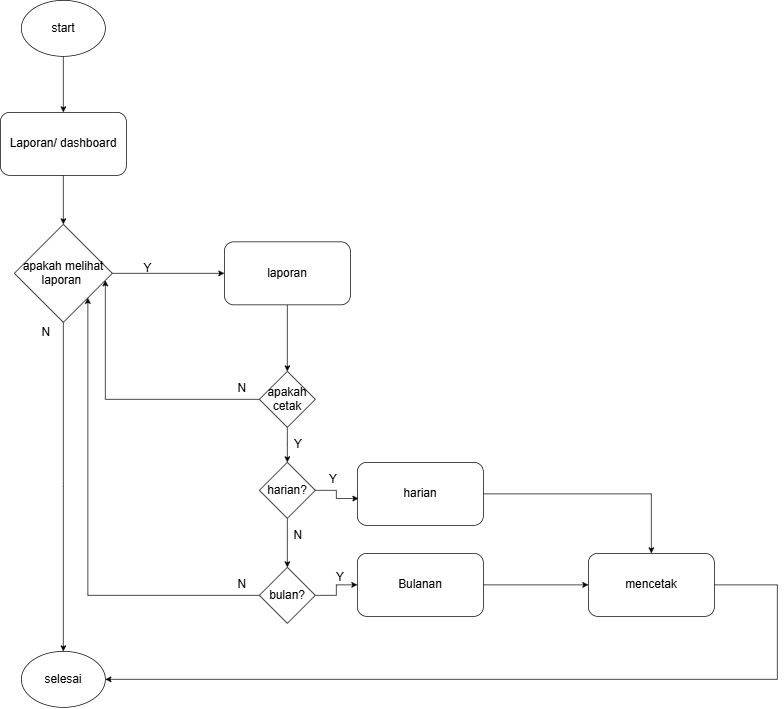

The diagram above was exported from draw.io. Its source (the exported page's mxGraphModel, read from the mxfile embedded in the PNG):
<mxGraphModel dx="3691" dy="1110" grid="1" gridSize="10" guides="1" tooltips="1" connect="1" arrows="1" fold="1" page="1" pageScale="1" pageWidth="827" pageHeight="1169" math="0" shadow="0">
  <root>
    <mxCell id="0" />
    <mxCell id="1" parent="0" />
    <mxCell id="5bD5EDwLUjNrFW959BTM-6" style="edgeStyle=orthogonalEdgeStyle;rounded=0;orthogonalLoop=1;jettySize=auto;html=1;entryX=0.5;entryY=0;entryDx=0;entryDy=0;fontSize=17;" parent="1" source="Xo7TbS3teVVDaoRH9l44-44" target="5bD5EDwLUjNrFW959BTM-5" edge="1">
      <mxGeometry relative="1" as="geometry" />
    </mxCell>
    <mxCell id="Xo7TbS3teVVDaoRH9l44-44" value="Laporan/ dashboard" style="rounded=1;whiteSpace=wrap;html=1;fontSize=17;" parent="1" vertex="1">
      <mxGeometry x="-970" y="420" width="180" height="90" as="geometry" />
    </mxCell>
    <mxCell id="5bD5EDwLUjNrFW959BTM-4" style="edgeStyle=orthogonalEdgeStyle;rounded=0;orthogonalLoop=1;jettySize=auto;html=1;fontSize=17;" parent="1" source="Xo7TbS3teVVDaoRH9l44-45" target="5bD5EDwLUjNrFW959BTM-3" edge="1">
      <mxGeometry relative="1" as="geometry" />
    </mxCell>
    <mxCell id="Xo7TbS3teVVDaoRH9l44-45" value="laporan" style="rounded=1;whiteSpace=wrap;html=1;fontSize=17;" parent="1" vertex="1">
      <mxGeometry x="-650" y="605" width="180" height="90" as="geometry" />
    </mxCell>
    <mxCell id="5bD5EDwLUjNrFW959BTM-22" style="edgeStyle=orthogonalEdgeStyle;rounded=0;orthogonalLoop=1;jettySize=auto;html=1;fontSize=17;" parent="1" source="Xo7TbS3teVVDaoRH9l44-50" target="5bD5EDwLUjNrFW959BTM-11" edge="1">
      <mxGeometry relative="1" as="geometry" />
    </mxCell>
    <mxCell id="rUQdu5yIc_4PMNA3Td17-2" style="edgeStyle=orthogonalEdgeStyle;rounded=0;orthogonalLoop=1;jettySize=auto;html=1;entryX=1;entryY=1;entryDx=0;entryDy=0;fontSize=17;" parent="1" source="Xo7TbS3teVVDaoRH9l44-50" target="5bD5EDwLUjNrFW959BTM-5" edge="1">
      <mxGeometry relative="1" as="geometry" />
    </mxCell>
    <mxCell id="Xo7TbS3teVVDaoRH9l44-50" value="bulan?" style="rhombus;whiteSpace=wrap;html=1;fontSize=17;" parent="1" vertex="1">
      <mxGeometry x="-600" y="1070" width="80" height="80" as="geometry" />
    </mxCell>
    <mxCell id="l8wcq0Cwumiv3Uneehhr-21" style="edgeStyle=orthogonalEdgeStyle;rounded=0;orthogonalLoop=1;jettySize=auto;html=1;fontSize=17;" parent="1" source="Xo7TbS3teVVDaoRH9l44-51" target="5bD5EDwLUjNrFW959BTM-50" edge="1">
      <mxGeometry relative="1" as="geometry">
        <Array as="points">
          <mxPoint x="140" y="1095" />
          <mxPoint x="140" y="1230" />
        </Array>
      </mxGeometry>
    </mxCell>
    <mxCell id="Xo7TbS3teVVDaoRH9l44-51" value="mencetak" style="rounded=1;whiteSpace=wrap;html=1;fontSize=17;" parent="1" vertex="1">
      <mxGeometry x="-130" y="1050" width="180" height="90" as="geometry" />
    </mxCell>
    <mxCell id="5bD5EDwLUjNrFW959BTM-2" style="edgeStyle=orthogonalEdgeStyle;rounded=0;orthogonalLoop=1;jettySize=auto;html=1;entryX=0.5;entryY=0;entryDx=0;entryDy=0;fontSize=17;" parent="1" source="5bD5EDwLUjNrFW959BTM-1" target="Xo7TbS3teVVDaoRH9l44-44" edge="1">
      <mxGeometry relative="1" as="geometry" />
    </mxCell>
    <mxCell id="5bD5EDwLUjNrFW959BTM-1" value="start" style="ellipse;whiteSpace=wrap;html=1;fontSize=17;" parent="1" vertex="1">
      <mxGeometry x="-940" y="260" width="120" height="80" as="geometry" />
    </mxCell>
    <mxCell id="5bD5EDwLUjNrFW959BTM-8" style="edgeStyle=orthogonalEdgeStyle;rounded=0;orthogonalLoop=1;jettySize=auto;html=1;entryX=0.5;entryY=0;entryDx=0;entryDy=0;fontSize=17;" parent="1" source="5bD5EDwLUjNrFW959BTM-3" edge="1">
      <mxGeometry relative="1" as="geometry">
        <mxPoint x="-560" y="920" as="targetPoint" />
      </mxGeometry>
    </mxCell>
    <mxCell id="l8wcq0Cwumiv3Uneehhr-7" style="edgeStyle=orthogonalEdgeStyle;rounded=0;orthogonalLoop=1;jettySize=auto;html=1;fontSize=17;" parent="1" source="5bD5EDwLUjNrFW959BTM-3" target="5bD5EDwLUjNrFW959BTM-5" edge="1">
      <mxGeometry relative="1" as="geometry">
        <Array as="points">
          <mxPoint x="-820" y="830" />
        </Array>
      </mxGeometry>
    </mxCell>
    <mxCell id="5bD5EDwLUjNrFW959BTM-3" value="apakah cetak" style="rhombus;whiteSpace=wrap;html=1;fontSize=17;" parent="1" vertex="1">
      <mxGeometry x="-600" y="790" width="80" height="80" as="geometry" />
    </mxCell>
    <mxCell id="5bD5EDwLUjNrFW959BTM-7" style="edgeStyle=orthogonalEdgeStyle;rounded=0;orthogonalLoop=1;jettySize=auto;html=1;entryX=0;entryY=0.5;entryDx=0;entryDy=0;fontSize=17;" parent="1" source="5bD5EDwLUjNrFW959BTM-5" target="Xo7TbS3teVVDaoRH9l44-45" edge="1">
      <mxGeometry relative="1" as="geometry" />
    </mxCell>
    <mxCell id="5bD5EDwLUjNrFW959BTM-48" style="edgeStyle=orthogonalEdgeStyle;rounded=0;orthogonalLoop=1;jettySize=auto;html=1;entryX=0.5;entryY=0;entryDx=0;entryDy=0;fontSize=17;" parent="1" source="5bD5EDwLUjNrFW959BTM-5" edge="1">
      <mxGeometry relative="1" as="geometry">
        <mxPoint x="-880" y="1190" as="targetPoint" />
      </mxGeometry>
    </mxCell>
    <mxCell id="5bD5EDwLUjNrFW959BTM-5" value="apakah melihat laporan&amp;nbsp;" style="rhombus;whiteSpace=wrap;html=1;fontSize=17;" parent="1" vertex="1">
      <mxGeometry x="-950" y="580" width="140" height="140" as="geometry" />
    </mxCell>
    <mxCell id="5bD5EDwLUjNrFW959BTM-16" style="edgeStyle=orthogonalEdgeStyle;rounded=0;orthogonalLoop=1;jettySize=auto;html=1;entryX=0.5;entryY=0;entryDx=0;entryDy=0;fontSize=17;" parent="1" source="5bD5EDwLUjNrFW959BTM-9" target="Xo7TbS3teVVDaoRH9l44-50" edge="1">
      <mxGeometry relative="1" as="geometry" />
    </mxCell>
    <mxCell id="5bD5EDwLUjNrFW959BTM-9" value="harian?" style="rhombus;whiteSpace=wrap;html=1;fontSize=17;" parent="1" vertex="1">
      <mxGeometry x="-600" y="920" width="80" height="80" as="geometry" />
    </mxCell>
    <mxCell id="5bD5EDwLUjNrFW959BTM-18" style="edgeStyle=orthogonalEdgeStyle;rounded=0;orthogonalLoop=1;jettySize=auto;html=1;entryX=0.5;entryY=0;entryDx=0;entryDy=0;fontSize=17;" parent="1" source="5bD5EDwLUjNrFW959BTM-10" target="Xo7TbS3teVVDaoRH9l44-51" edge="1">
      <mxGeometry relative="1" as="geometry" />
    </mxCell>
    <mxCell id="5bD5EDwLUjNrFW959BTM-10" value="harian" style="rounded=1;whiteSpace=wrap;html=1;fontSize=17;" parent="1" vertex="1">
      <mxGeometry x="-460" y="920" width="180" height="90" as="geometry" />
    </mxCell>
    <mxCell id="5bD5EDwLUjNrFW959BTM-19" style="edgeStyle=orthogonalEdgeStyle;rounded=0;orthogonalLoop=1;jettySize=auto;html=1;entryX=0;entryY=0.5;entryDx=0;entryDy=0;fontSize=17;" parent="1" source="5bD5EDwLUjNrFW959BTM-11" target="Xo7TbS3teVVDaoRH9l44-51" edge="1">
      <mxGeometry relative="1" as="geometry" />
    </mxCell>
    <mxCell id="5bD5EDwLUjNrFW959BTM-11" value="Bulanan" style="rounded=1;whiteSpace=wrap;html=1;fontSize=17;" parent="1" vertex="1">
      <mxGeometry x="-460" y="1050" width="180" height="90" as="geometry" />
    </mxCell>
    <mxCell id="5bD5EDwLUjNrFW959BTM-23" style="edgeStyle=orthogonalEdgeStyle;rounded=0;orthogonalLoop=1;jettySize=auto;html=1;entryX=0.009;entryY=0.574;entryDx=0;entryDy=0;entryPerimeter=0;fontSize=17;" parent="1" source="5bD5EDwLUjNrFW959BTM-9" target="5bD5EDwLUjNrFW959BTM-10" edge="1">
      <mxGeometry relative="1" as="geometry" />
    </mxCell>
    <mxCell id="5bD5EDwLUjNrFW959BTM-50" value="selesai" style="ellipse;whiteSpace=wrap;html=1;fontSize=17;" parent="1" vertex="1">
      <mxGeometry x="-940" y="1190" width="120" height="80" as="geometry" />
    </mxCell>
    <mxCell id="l8wcq0Cwumiv3Uneehhr-3" value="Y" style="text;html=1;align=center;verticalAlign=middle;resizable=0;points=[];autosize=1;strokeColor=none;fillColor=none;fontSize=17;" parent="1" vertex="1">
      <mxGeometry x="-775" y="628" width="30" height="30" as="geometry" />
    </mxCell>
    <mxCell id="l8wcq0Cwumiv3Uneehhr-4" value="Y" style="text;html=1;align=center;verticalAlign=middle;resizable=0;points=[];autosize=1;strokeColor=none;fillColor=none;fontSize=17;" parent="1" vertex="1">
      <mxGeometry x="-560" y="880" width="30" height="30" as="geometry" />
    </mxCell>
    <mxCell id="l8wcq0Cwumiv3Uneehhr-5" value="Y" style="text;html=1;align=center;verticalAlign=middle;resizable=0;points=[];autosize=1;strokeColor=none;fillColor=none;fontSize=17;" parent="1" vertex="1">
      <mxGeometry x="-510" y="930" width="30" height="30" as="geometry" />
    </mxCell>
    <mxCell id="l8wcq0Cwumiv3Uneehhr-6" value="N" style="text;html=1;align=center;verticalAlign=middle;resizable=0;points=[];autosize=1;strokeColor=none;fillColor=none;fontSize=17;" parent="1" vertex="1">
      <mxGeometry x="-645" y="800" width="40" height="30" as="geometry" />
    </mxCell>
    <mxCell id="l8wcq0Cwumiv3Uneehhr-8" value="N" style="text;html=1;align=center;verticalAlign=middle;resizable=0;points=[];autosize=1;strokeColor=none;fillColor=none;fontSize=17;" parent="1" vertex="1">
      <mxGeometry x="-565" y="1010" width="40" height="30" as="geometry" />
    </mxCell>
    <mxCell id="l8wcq0Cwumiv3Uneehhr-9" value="N" style="text;html=1;align=center;verticalAlign=middle;resizable=0;points=[];autosize=1;strokeColor=none;fillColor=none;fontSize=17;" parent="1" vertex="1">
      <mxGeometry x="-645" y="1080" width="40" height="30" as="geometry" />
    </mxCell>
    <mxCell id="l8wcq0Cwumiv3Uneehhr-10" value="Y" style="text;html=1;align=center;verticalAlign=middle;resizable=0;points=[];autosize=1;strokeColor=none;fillColor=none;fontSize=17;" parent="1" vertex="1">
      <mxGeometry x="-500" y="1070" width="30" height="30" as="geometry" />
    </mxCell>
    <mxCell id="jrLo6e_869KprSU0u1mu-1" value="N" style="text;html=1;align=center;verticalAlign=middle;resizable=0;points=[];autosize=1;strokeColor=none;fillColor=none;fontSize=17;" parent="1" vertex="1">
      <mxGeometry x="-925" y="720" width="40" height="30" as="geometry" />
    </mxCell>
  </root>
</mxGraphModel>